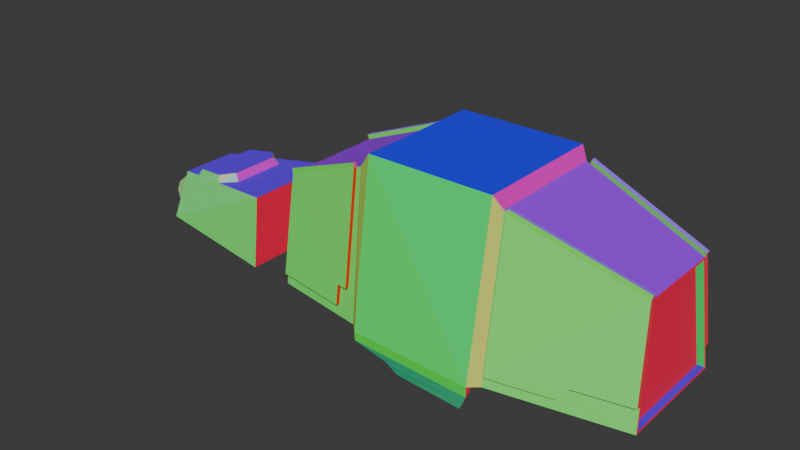 # Source: AT-AT.blend  (saved by Blender 4.5.91; exported with 4.5.12 LTS)
import bpy
from mathutils import Matrix  # noqa: F401  (used for matrix-valued properties, if any)

bpy.ops.wm.read_factory_settings(use_empty=True)
scene = bpy.context.scene
scene.name = 'Scene'

# ---- collections
col_references = bpy.data.collections.new('References'); scene.collection.children.link(col_references)
col_at_at = bpy.data.collections.new('AT-AT'); scene.collection.children.link(col_at_at)

# ---- materials (node trees are filled in below, after node groups)
mat_normals = bpy.data.materials.new('Normals')

# ---- material node trees
mat_normals.use_nodes = True; mat_normals.node_tree.nodes.clear()
_N = mat_normals.node_tree.nodes; _L = mat_normals.node_tree.links
n0 = _N.new('ShaderNodeBsdfPrincipled'); n0.name = 'Principled BSDF'; n0.location = (-184, 100)
n0.inputs[2].default_value = 1.0
n1 = _N.new('ShaderNodeOutputMaterial'); n1.name = 'Material Output'; n1.location = (216, 100)
n2 = _N.new('ShaderNodeNewGeometry'); n2.name = 'Geometry'; n2.location = (-547, 59)
n3 = _N.new('ShaderNodeVectorMath'); n3.name = 'Vector Math'; n3.location = (-364, 56)
n3.operation = 'ABSOLUTE'
_L.new(n0.outputs[0], n1.inputs[0])
_L.new(n3.outputs[0], n0.inputs[0])
_L.new(n2.outputs[1], n3.inputs[0])
n1.is_active_output = True

# ---- world
world_world = bpy.data.worlds.new('World'); scene.world = world_world
world_world.use_nodes = True; world_world.node_tree.nodes.clear()
_N = world_world.node_tree.nodes; _L = world_world.node_tree.links
n0 = _N.new('ShaderNodeOutputWorld'); n0.name = 'World Output'; n0.location = (200, 100)
n1 = _N.new('ShaderNodeBackground'); n1.name = 'Background'; n1.location = (-200, 100)
n1.inputs[0].default_value = (0.05088, 0.05088, 0.05088, 1.0)
_L.new(n1.outputs[0], n0.inputs[0])
n0.is_active_output = True
world_world.color = (0.05088, 0.05088, 0.05088)
world_world.sun_shadow_jitter_overblur = 0.0

# ---- meshes
me_cube_001 = bpy.data.meshes.new('Cube.001')
me_cube_001.from_pydata([(-0.8906, -1.071, -1.0), (-0.9319, -0.8687, 0.9671), (0.7987, -1.327, -1.0), (0.652, -1.082, 1.621), (-1.0, 0.0, -1.0), (-0.9304, -1.439e-09, 1.011), (0.652, -8.345e-08, 1.621), (0.9114, 0.0, 1.937), (0.8996, -1.18, 1.937), (0.9031, -1.468, -1.0), (3.16, 0.0, 1.942), (3.162, -1.178, 1.942), (3.166, -1.549, -1.0), (3.3, -9.771e-08, 1.727), (3.3, -1.09, 1.727), (3.268, -1.41, -1.0), (5.507, 1.798e-09, 0.9866), (5.51, -0.7132, 0.9474), (5.523, -0.968, -1.004), (5.523, 0.0, -1.004), (-0.9985, -1.116, -0.9564), (-0.8906, 0.0, -1.0), (0.7377, -1.428, -1.0), (0.7377, 0.0, -1.0), (0.8466, 0.0, -1.0), (0.8996, -1.577, -1.0), (3.22, 0.0, -1.0), (3.162, -1.66, -1.0), (3.331, 0.0, -1.0), (3.331, -1.509, -1.0), (5.63, -1.012, -0.9652), (5.632, 5.995e-10, -1.004), (0.8996, -1.571, -1.163), (3.15, -1.646, -1.198), (0.9031, -1.472, -1.117), (3.154, -1.545, -1.151), (1.477, -1.496, -1.368), (3.039, -1.554, -1.395), (1.481, -1.397, -1.322), (3.044, -1.453, -1.348), (1.609, -1.386, -1.605), (2.897, -1.444, -1.632), (1.612, -1.287, -1.559), (2.901, -1.343, -1.585), (5.607, -0.9543, -0.5959), (3.372, -1.079, 1.703), (4.643, -1.187, -0.5897), (4.473, -1.254, -0.8061), (3.372, -1.47, -0.8061), (-0.9933, -1.096, -0.8053), (0.5623, -1.072, 1.586), (0.3674, -1.345, -0.7997), (0.3674, -1.297, -0.4344), (0.5623, -1.329, -0.4343), (-0.9914, -1.213, -0.789), (-0.9287, -0.9811, 1.021), (0.564, -1.146, 1.597), (3.374, -1.153, 1.714), (5.509, -0.8209, 0.9974), (5.608, -1.067, -0.579), (4.645, -1.261, -0.5789), (4.475, -1.328, -0.7953), (3.374, -1.544, -0.7953), (0.3691, -1.42, -0.7889), (0.3691, -1.372, -0.4236), (0.564, -1.403, -0.4235), (0.535, -1.062, 1.66), (-0.9577, -0.8969, 1.084), (3.396, -1.068, 1.778), (5.531, -0.7354, 1.061), (0.5367, -1.136, 1.671), (-0.956, -0.971, 1.095), (3.397, -1.142, 1.789), (5.532, -0.8094, 1.072), (-1.0, -1.165, -1.0), (-0.9985, 0.0, -0.9564), (-0.9931, -1.139, -0.7998), (-0.9304, -0.907, 1.011), (-0.9319, 0.0, 0.9671), (-0.7947, 0.0, 0.9634), (-0.8613, 0.0, -0.9601), (-0.8613, -1.116, -0.9601), (-0.8561, -1.096, -0.809), (-0.7947, -0.8687, 0.9634), (5.507, -0.7468, 0.9866), (5.51, 0.0, 0.9474), (5.606, -0.9932, -0.5898), (5.632, -1.058, -1.004), (5.384, 0.0, 0.9355), (5.63, 0.0, -0.9652), (5.504, 0.0, -0.9771), (5.384, -0.7132, 0.9355), (5.481, -0.9543, -0.6078), (5.504, -1.012, -0.9771)], [], [(22, 3, 50, 53, 52, 51, 76, 74), (21, 23, 2, 0), (6, 5, 77, 50, 3), (1, 78, 79, 83), (7, 8, 11, 10), (6, 3, 8, 7), (2, 23, 24, 9), (3, 22, 25, 8), (8, 25, 27, 11), (9, 24, 26, 12), (15, 28, 19, 18), (11, 27, 29, 14), (12, 26, 28, 15), (10, 11, 14, 13), (44, 30, 93, 92), (13, 14, 45, 84, 16), (14, 29, 87, 86, 46, 47, 48, 45), (21, 0, 74, 4), (0, 2, 22, 74), (2, 9, 25, 22), (27, 25, 32, 33), (12, 15, 29, 27), (18, 19, 31, 87), (15, 18, 87, 29), (32, 34, 38, 36), (12, 27, 33, 35), (9, 12, 35, 34), (25, 9, 34, 32), (39, 37, 41, 43), (33, 32, 36, 37), (35, 33, 37, 39), (34, 35, 39, 38), (38, 39, 43, 42), (36, 38, 42, 40), (37, 36, 40, 41), (57, 62, 61, 60, 59, 58), (58, 84, 69, 73), (51, 52, 64, 63), (54, 63, 64, 65, 56, 55), (47, 46, 60, 61), (52, 53, 65, 64), (86, 84, 58, 59), (77, 76, 54, 55), (48, 47, 61, 62), (53, 50, 56, 65), (77, 55, 71, 67), (76, 51, 63, 54), (45, 48, 62, 57), (46, 86, 59, 60), (69, 68, 72, 73), (66, 67, 71, 70), (50, 77, 67, 66), (57, 58, 73, 72), (84, 45, 68, 69), (45, 57, 72, 68), (56, 50, 66, 70), (55, 56, 70, 71), (20, 75, 4, 74), (1, 49, 76, 77), (78, 1, 77, 5), (49, 20, 74, 76), (81, 82, 83, 79, 80), (75, 20, 81, 80), (20, 49, 82, 81), (49, 1, 83, 82), (17, 85, 16, 84), (30, 44, 86, 87), (89, 30, 87, 31), (90, 88, 91, 92, 93), (44, 17, 84, 86), (17, 44, 92, 91), (30, 89, 90, 93), (85, 17, 91, 88)])
_uv = me_cube_001.uv_layers.new(name='UVMap')
_uv.uv.foreach_set('vector', [0.375, 0.75, 0.625, 0.75, 0.625, 0.7642, 0.4308, 0.7732, 0.4327, 0.8019, 0.3959, 0.8029, 0.3999, 1.0, 0.375, 1.0, 0.1407, 0.6363, 0.375, 0.6346, 0.375, 0.735, 0.1407, 0.7386, 0.625, 0.625, 0.875, 0.625, 0.875, 0.75, 0.6392, 0.75, 0.625, 0.75, 0.6196, 0.005853, 0.6196, 0.1192, 0.6196, 0.1192, 0.6196, 0.005853, 0.625, 0.625, 0.625, 0.75, 0.625, 0.75, 0.625, 0.625, 0.625, 0.625, 0.625, 0.75, 0.625, 0.75, 0.625, 0.625, 0.375, 0.735, 0.375, 0.6346, 0.375, 0.6337, 0.375, 0.7414, 0.625, 0.75, 0.375, 0.75, 0.375, 0.75, 0.625, 0.75, 0.625, 0.75, 0.375, 0.75, 0.375, 0.75, 0.625, 0.75, 0.375, 0.7414, 0.375, 0.6337, 0.375, 0.6332, 0.375, 0.7363, 0.375, 0.7412, 0.375, 0.6341, 0.375, 0.6373, 0.375, 0.7376, 0.625, 0.75, 0.375, 0.75, 0.375, 0.75, 0.625, 0.75, 0.375, 0.7363, 0.375, 0.6332, 0.375, 0.6341, 0.375, 0.7412, 0.625, 0.625, 0.625, 0.75, 0.625, 0.75, 0.625, 0.625, 0.4263, 0.7449, 0.3799, 0.7451, 0.3799, 0.7451, 0.4263, 0.7449, 0.625, 0.625, 0.625, 0.75, 0.625, 0.75, 0.625, 0.75, 0.625, 0.625, 0.625, 0.75, 0.375, 0.75, 0.375, 0.75, 0.4271, 0.75, 0.4202, 0.75, 0.3961, 0.75, 0.3932, 0.75, 0.625, 0.75, 0.1407, 0.6363, 0.1407, 0.7386, 0.125, 0.75, 0.125, 0.625, 0.1407, 0.7386, 0.375, 0.735, 0.375, 0.75, 0.125, 0.75, 0.375, 0.735, 0.375, 0.7414, 0.375, 0.75, 0.375, 0.75, 0.375, 0.75, 0.375, 0.75, 0.375, 0.75, 0.375, 0.75, 0.375, 0.7363, 0.375, 0.7412, 0.375, 0.75, 0.375, 0.75, 0.375, 0.7376, 0.375, 0.6373, 0.375, 0.625, 0.375, 0.75, 0.375, 0.7412, 0.375, 0.7376, 0.375, 0.75, 0.375, 0.75, 0.375, 0.75, 0.375, 0.7414, 0.375, 0.7414, 0.375, 0.75, 0.375, 0.7363, 0.375, 0.75, 0.375, 0.75, 0.375, 0.7363, 0.375, 0.7414, 0.375, 0.7363, 0.375, 0.7363, 0.375, 0.7414, 0.375, 0.75, 0.375, 0.7414, 0.375, 0.7414, 0.375, 0.75, 0.375, 0.7363, 0.375, 0.75, 0.375, 0.75, 0.375, 0.7363, 0.375, 0.75, 0.375, 0.75, 0.375, 0.75, 0.375, 0.75, 0.375, 0.7363, 0.375, 0.75, 0.375, 0.75, 0.375, 0.7363, 0.375, 0.7414, 0.375, 0.7363, 0.375, 0.7363, 0.375, 0.7414, 0.375, 0.7414, 0.375, 0.7363, 0.375, 0.7363, 0.375, 0.7414, 0.375, 0.75, 0.375, 0.7414, 0.375, 0.7414, 0.375, 0.75, 0.375, 0.75, 0.375, 0.75, 0.375, 0.75, 0.375, 0.75, 0.625, 0.75, 0.3932, 0.75, 0.3961, 0.75, 0.4202, 0.75, 0.4271, 0.75, 0.625, 0.75, 0.625, 0.75, 0.625, 0.75, 0.625, 0.75, 0.625, 0.75, 0.3959, 0.8029, 0.4327, 0.8019, 0.4327, 0.8019, 0.3959, 0.8029, 0.3999, 1.0, 0.3959, 0.8029, 0.4327, 0.8019, 0.4308, 0.7732, 0.625, 0.7642, 0.625, 1.0, 0.3961, 0.75, 0.4202, 0.75, 0.4202, 0.75, 0.3961, 0.75, 0.4327, 0.8019, 0.4308, 0.7732, 0.4308, 0.7732, 0.4327, 0.8019, 0.4271, 0.75, 0.625, 0.75, 0.625, 0.75, 0.4271, 0.75, 0.625, 0.0, 0.3999, 0.0, 0.3999, 0.0, 0.625, 0.0, 0.3932, 0.75, 0.3961, 0.75, 0.3961, 0.75, 0.3932, 0.75, 0.4308, 0.7732, 0.625, 0.7642, 0.625, 0.7642, 0.4308, 0.7732, 0.625, 0.0, 0.625, 0.0, 0.625, 0.0, 0.625, 0.0, 0.3999, 1.0, 0.3959, 0.8029, 0.3959, 0.8029, 0.3999, 1.0, 0.625, 0.75, 0.3932, 0.75, 0.3932, 0.75, 0.625, 0.75, 0.4202, 0.75, 0.4271, 0.75, 0.4271, 0.75, 0.4202, 0.75, 0.625, 0.75, 0.625, 0.75, 0.625, 0.75, 0.625, 0.75, 0.6392, 0.75, 0.875, 0.75, 0.875, 0.75, 0.6392, 0.75, 0.6392, 0.75, 0.875, 0.75, 0.875, 0.75, 0.6392, 0.75, 0.625, 0.75, 0.625, 0.75, 0.625, 0.75, 0.625, 0.75, 0.625, 0.75, 0.625, 0.75, 0.625, 0.75, 0.625, 0.75, 0.625, 0.75, 0.625, 0.75, 0.625, 0.75, 0.625, 0.75, 0.625, 0.7642, 0.625, 0.7642, 0.625, 0.7642, 0.625, 0.7642, 0.625, 1.0, 0.625, 0.7642, 0.625, 0.7642, 0.625, 1.0, 0.3804, 0.004842, 0.3804, 0.1202, 0.375, 0.125, 0.375, 0.0, 0.6196, 0.005853, 0.3992, 0.004942, 0.3999, 0.0, 0.625, 0.0, 0.6196, 0.1192, 0.6196, 0.005853, 0.625, 0.0, 0.625, 0.125, 0.3992, 0.004942, 0.3804, 0.004842, 0.375, 0.0, 0.3999, 0.0, 0.3804, 0.004842, 0.3992, 0.004942, 0.6196, 0.005853, 0.6196, 0.1192, 0.3804, 0.1202, 0.3804, 0.1202, 0.3804, 0.004842, 0.3804, 0.004842, 0.3804, 0.1202, 0.3804, 0.004842, 0.3992, 0.004942, 0.3992, 0.004942, 0.3804, 0.004842, 0.3992, 0.004942, 0.6196, 0.005853, 0.6196, 0.005853, 0.3992, 0.004942, 0.6201, 0.7436, 0.6201, 0.6313, 0.625, 0.625, 0.625, 0.75, 0.3799, 0.7451, 0.4263, 0.7449, 0.4271, 0.75, 0.375, 0.75, 0.3799, 0.6298, 0.3799, 0.7451, 0.375, 0.75, 0.375, 0.625, 0.3799, 0.6298, 0.6201, 0.6313, 0.6201, 0.7436, 0.4263, 0.7449, 0.3799, 0.7451, 0.4263, 0.7449, 0.6201, 0.7436, 0.625, 0.75, 0.4271, 0.75, 0.6201, 0.7436, 0.4263, 0.7449, 0.4263, 0.7449, 0.6201, 0.7436, 0.3799, 0.7451, 0.3799, 0.6298, 0.3799, 0.6298, 0.3799, 0.7451, 0.6201, 0.6313, 0.6201, 0.7436, 0.6201, 0.7436, 0.6201, 0.6313])
me_cube_001.materials.append(mat_normals)
me_cube_001.update()
me_cube = bpy.data.meshes.new('Cube')
me_cube.from_pydata([(-1.424, -0.6517, -1.0), (-1.177, -0.4977, -0.1113), (1.0, -1.043, -1.0), (0.9281, -0.847, 0.1532), (-1.424, 0.0, -1.0), (-1.177, 5.96e-08, -0.1113), (1.0, 0.0, -1.0), (0.9281, 0.0, 0.1532), (-0.8178, 4.943e-08, -0.06617), (-0.7209, -0.547, 0.07289), (0.09067, 2.371e-08, 0.04795), (-0.2135, -0.6174, 0.1366), (-0.007765, -0.4205, 0.1625), (-0.1915, -0.6612, 0.0125), (-0.8178, -0.5573, -0.06617), (0.08891, -0.4729, 0.04773), (-0.7209, 0.0, 0.07289), (-0.006563, 0.0, 0.1626), (-1.329, -0.5923, -0.6572), (-1.203, -0.5139, -0.2051), (-1.203, 0.0, -0.2051), (-1.329, 0.0, -0.6572), (-1.529, -0.433, -0.5507), (-1.505, -0.4142, -0.4511), (-1.498, 0.0, -0.4261), (-1.535, 0.0, -0.5757), (-1.535, -0.4639, -0.5757), (-1.498, -0.4357, -0.4261), (-1.505, 0.0, -0.4511), (-1.529, 0.0, -0.5507), (-1.397, 0.0, -0.4776), (-1.421, 0.0, -0.5772), (-1.421, -0.433, -0.5772), (-1.397, -0.4142, -0.4776)], [], [(6, 7, 3, 2), (2, 3, 13, 14, 1, 19, 18, 0), (4, 6, 2, 0), (7, 10, 15, 13, 3), (19, 1, 5, 20), (14, 8, 5, 1), (11, 12, 17, 16, 9), (11, 9, 14, 13), (9, 16, 8, 14), (12, 11, 13, 15), (17, 12, 15, 10), (0, 18, 21, 4), (21, 18, 26, 25), (23, 28, 30, 33), (19, 20, 24, 27), (18, 19, 27, 26), (23, 22, 26, 27), (22, 29, 25, 26), (28, 23, 27, 24), (32, 33, 30, 31), (22, 23, 33, 32), (29, 22, 32, 31)])
_uv = me_cube.uv_layers.new(name='UVMap')
_uv.uv.foreach_set('vector', [0.375, 0.625, 0.625, 0.625, 0.625, 0.75, 0.375, 0.75, 0.375, 0.75, 0.625, 0.75, 0.625, 0.883, 0.625, 0.9573, 0.625, 1.0, 0.5986, 1.0, 0.4714, 1.0, 0.375, 1.0, 0.125, 0.625, 0.375, 0.625, 0.375, 0.75, 0.125, 0.75, 0.625, 0.625, 0.7244, 0.625, 0.7247, 0.7088, 0.758, 0.75, 0.625, 0.75, 0.5986, 0.0, 0.625, 0.0, 0.625, 0.125, 0.5986, 0.125, 0.8323, 0.75, 0.8323, 0.625, 0.875, 0.625, 0.875, 0.75, 0.7606, 0.7314, 0.7361, 0.7014, 0.736, 0.6431, 0.8208, 0.646, 0.8208, 0.7289, 0.7606, 0.7314, 0.8208, 0.7289, 0.8323, 0.75, 0.758, 0.75, 0.8208, 0.7289, 0.8208, 0.646, 0.8323, 0.625, 0.8323, 0.75, 0.7361, 0.7014, 0.7606, 0.7314, 0.758, 0.75, 0.7247, 0.7088, 0.736, 0.6431, 0.7361, 0.7014, 0.7247, 0.7088, 0.7244, 0.625, 0.375, 0.0, 0.4714, 0.0, 0.4714, 0.125, 0.375, 0.125, 0.4714, 0.125, 0.4714, 0.0, 0.4714, 0.0, 0.4714, 0.125, 0.5773, 0.007348, 0.5773, 0.1177, 0.5773, 0.1177, 0.5773, 0.007348, 0.5986, 0.0, 0.5986, 0.125, 0.5986, 0.125, 0.5986, 0.0, 0.4714, 1.0, 0.5986, 1.0, 0.5986, 1.0, 0.4714, 1.0, 0.5773, 0.007348, 0.4927, 0.00717, 0.4714, 0.0, 0.5986, 0.0, 0.4927, 0.00717, 0.4927, 0.1179, 0.4714, 0.125, 0.4714, 0.0, 0.5773, 0.1177, 0.5773, 0.007348, 0.5986, 0.0, 0.5986, 0.125, 0.4927, 0.00717, 0.5773, 0.007348, 0.5773, 0.1177, 0.4927, 0.1179, 0.4927, 0.00717, 0.5773, 0.007348, 0.5773, 0.007348, 0.4927, 0.00717, 0.4927, 0.1179, 0.4927, 0.00717, 0.4927, 0.00717, 0.4927, 0.1179])
me_cube.materials.append(mat_normals)
me_cube.update()

# ---- objects
ob_side = bpy.data.objects.new('side', None)
ob_back = bpy.data.objects.new('back', None)
ob_front = bpy.data.objects.new('front', None)
ob_top = bpy.data.objects.new('top', None)
ob_body = bpy.data.objects.new('Body', me_cube_001)
ob_cube = bpy.data.objects.new('Cube', me_cube)

# ---- transforms, parenting, visibility, modifiers, constraints
ob_side.location = (0.0, 0.0, 0.0)
ob_side.rotation_euler = (1.571, -0.0, -0.0)
ob_side.empty_display_type = 'IMAGE'
ob_side.empty_display_size = 10.0
ob_side.empty_image_offset = (-0.5, 0.0)
ob_side.empty_image_depth = 'FRONT'
ob_side.show_empty_image_perspective = False
ob_side.use_empty_image_alpha = True
ob_side.color = (1.0, 1.0, 1.0, 0.6)
ob_back.location = (0.0, 0.0, 0.0)
ob_back.rotation_euler = (1.571, -0.0, 1.571)
ob_back.empty_display_type = 'IMAGE'
ob_back.empty_display_size = 8.393
ob_back.empty_image_offset = (-0.5, 0.0)
ob_back.empty_image_depth = 'FRONT'
ob_back.show_empty_image_perspective = False
ob_back.use_empty_image_alpha = True
ob_back.empty_image_side = 'FRONT'
ob_back.color = (1.0, 1.0, 1.0, 0.5194)
ob_front.location = (0.0, 0.0, 0.0)
ob_front.rotation_euler = (1.571, -0.0, -1.571)
ob_front.empty_display_type = 'IMAGE'
ob_front.empty_display_size = 8.393
ob_front.empty_image_offset = (-0.5, 0.0)
ob_front.empty_image_depth = 'FRONT'
ob_front.show_empty_image_perspective = False
ob_front.use_empty_image_alpha = True
ob_front.empty_image_side = 'FRONT'
ob_front.color = (1.0, 1.0, 1.0, 0.2435)
ob_top.location = (0.0, 0.0, 0.0)
ob_top.rotation_euler = (0.0, -0.0, 1.571)
ob_top.empty_display_type = 'IMAGE'
ob_top.empty_display_size = 10.0
ob_top.empty_image_depth = 'FRONT'
ob_top.show_empty_image_perspective = False
ob_top.use_empty_image_alpha = True
ob_top.color = (1.0, 1.0, 1.0, 0.2759)
ob_body.location = (-0.3245, -8.868e-07, 6.6)
ob_body.scale = (0.9231, 0.9231, 0.9231)
_m = ob_body.modifiers.new('Mirror', 'MIRROR')
_m.use_axis = (False, True, False)
_m.use_clip = True
ob_cube.location = (-3.017, -8.963e-07, 6.671)
_m = ob_cube.modifiers.new('Mirror', 'MIRROR')
_m.use_axis = (False, True, False)
_m.use_clip = True

# ---- collection membership
col_references.objects.link(ob_side)
col_references.objects.link(ob_back)
col_references.objects.link(ob_front)
col_references.objects.link(ob_top)
col_at_at.objects.link(ob_body)
col_at_at.objects.link(ob_cube)

# ---- scene / render settings (as saved in the file)
scene.frame_start = 1; scene.frame_end = 250; scene.frame_set(1)
scene.render.engine = 'BLENDER_EEVEE_NEXT'
bpy.context.view_layer.update()

# ---- added for rendering (the .blend has no active camera and no usable light): camera, sun
cam_auto = bpy.data.cameras.new('AutoCamera')
cam_auto.lens = 50.0
cam_auto.sensor_width = 36.0
cam_auto.clip_end = 1000.0
ob_auto_camera = bpy.data.objects.new('AutoCamera', cam_auto)
scene.collection.objects.link(ob_auto_camera)
ob_auto_camera.location = (9.82716, -11.5994, 14.4763)
ob_auto_camera.rotation_euler = (1.09748, -7.21219e-08, 0.694738)
scene.camera = ob_auto_camera
light_auto_sun = bpy.data.lights.new('AutoSun', 'SUN')
light_auto_sun.energy = 3.0
light_auto_sun.angle = 0.0523599
ob_auto_sun = bpy.data.objects.new('AutoSun', light_auto_sun)
scene.collection.objects.link(ob_auto_sun)
ob_auto_sun.rotation_euler = (0.872665, 0.174533, 0.523599)
bpy.context.view_layer.update()
